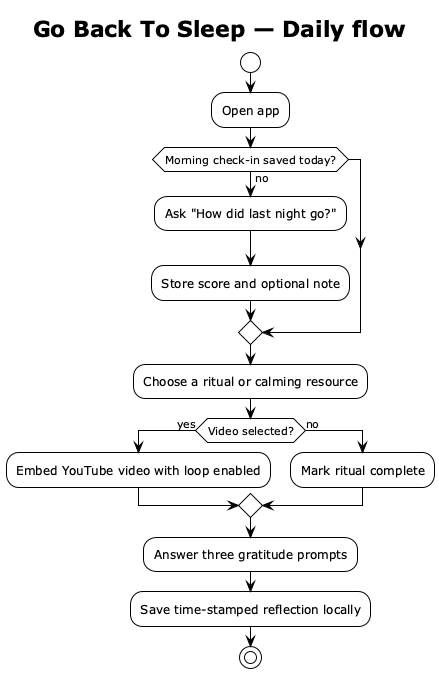

The diagram above was rendered by PlantUML. Its source (embedded in the PNG):
@startuml
!theme plain
title Go Back To Sleep — Daily flow
start
:Open app;
if (Morning check-in saved today?) then (no)
  :Ask "How did last night go?";
  :Store score and optional note;
endif
:Choose a ritual or calming resource;
if (Video selected?) then (yes)
  :Embed YouTube video with loop enabled;
else (no)
  :Mark ritual complete;
endif
:Answer three gratitude prompts;
:Save time-stamped reflection locally;
stop
@enduml